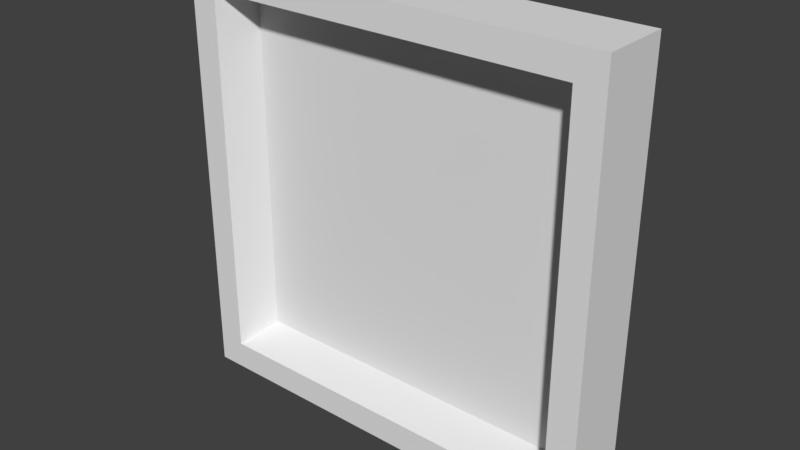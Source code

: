 # Source: Button_panel.blend  (saved by Blender 2.77.0; exported with 4.5.12 LTS)
import bpy
from mathutils import Matrix  # noqa: F401  (used for matrix-valued properties, if any)

bpy.ops.wm.read_factory_settings(use_empty=True)
scene = bpy.context.scene
scene.name = 'Scene'

# ---- collections
col_collection_1 = bpy.data.collections.new('Collection 1'); scene.collection.children.link(col_collection_1)

# ---- materials (node trees are filled in below, after node groups)
mat_material = bpy.data.materials.new('Material')
mat_material.alpha_threshold = 0.0
mat_material.use_transparent_shadow = False
mat_material.roughness = 0.5
mat_material.line_color = (0.0, 0.0, 0.0, 1.0)

# ---- material node trees

# ---- world
world_world = bpy.data.worlds.new('World'); scene.world = world_world
world_world.color = (0.05088, 0.05088, 0.05088)
world_world.use_sun_shadow = False
world_world.sun_shadow_jitter_overblur = 0.0
world_world.cycles.sampling_method = 'MANUAL'

# ---- meshes
me_cube = bpy.data.meshes.new('Cube')
me_cube.from_pydata([(0.3163, 0.05173, -0.3163), (0.3163, -0.05173, -0.3163), (-0.3163, -0.05173, -0.3163), (-0.3163, 0.05173, -0.3163), (0.3163, 0.05173, 0.3163), (0.3163, -0.05173, 0.3163), (-0.3163, -0.05173, 0.3163), (-0.3163, 0.05173, 0.3163), (0.2749, -0.05173, -0.2749), (-0.2749, -0.05173, -0.2749), (0.2749, -0.05173, 0.2749), (-0.2749, -0.05173, 0.2749), (0.2525, 0.005494, -0.2525), (-0.2525, 0.005494, -0.2525), (0.2525, 0.005494, 0.2525), (-0.2525, 0.005494, 0.2525)], [], [(0, 1, 2, 3), (4, 7, 6, 5), (0, 4, 5, 1), (6, 2, 9, 11), (2, 6, 7, 3), (4, 0, 3, 7), (10, 11, 15, 14), (1, 5, 10, 8), (2, 1, 8, 9), (5, 6, 11, 10), (12, 14, 15, 13), (8, 10, 14, 12), (11, 9, 13, 15), (9, 8, 12, 13)])
_uv = me_cube.uv_layers.new(name='UVMap')
_uv.uv.foreach_set('vector', [0.4219, 0.4828, 0.4219, 0.4828, 0.4219, 0.4828, 0.4219, 0.4828, 0.4219, 0.4828, 0.4219, 0.4828, 0.4219, 0.4828, 0.4219, 0.4828, 0.4219, 0.4828, 0.4219, 0.4828, 0.4219, 0.4828, 0.4219, 0.4828, 0.4219, 0.4828, 0.4219, 0.4828, 0.4219, 0.4828, 0.4219, 0.4828, 0.4219, 0.4828, 0.4219, 0.4828, 0.4219, 0.4828, 0.4219, 0.4828, 0.4219, 0.4828, 0.4219, 0.4828, 0.4219, 0.4828, 0.4219, 0.4828, 0.4219, 0.4828, 0.4219, 0.4828, 0.4219, 0.4828, 0.4219, 0.4828, 0.4219, 0.4828, 0.4219, 0.4828, 0.4219, 0.4828, 0.4219, 0.4828, 0.4219, 0.4828, 0.4219, 0.4828, 0.4219, 0.4828, 0.4219, 0.4828, 0.4219, 0.4828, 0.4219, 0.4828, 0.4219, 0.4828, 0.4219, 0.4828, 0.2297, 0.2797, 0.2297, 0.2797, 0.2297, 0.2797, 0.2297, 0.2797, 0.4219, 0.4828, 0.4219, 0.4828, 0.4219, 0.4828, 0.4219, 0.4828, 0.4219, 0.4828, 0.4219, 0.4828, 0.4219, 0.4828, 0.4219, 0.4828, 0.4219, 0.4828, 0.4219, 0.4828, 0.4219, 0.4828, 0.4219, 0.4828])
me_cube.materials.append(mat_material)
me_cube.use_remesh_preserve_volume = False
me_cube.use_remesh_preserve_attributes = False
me_cube.use_mirror_vertex_groups = False
me_cube.update()

# ---- objects
ob_cube = bpy.data.objects.new('Cube', me_cube)

# ---- transforms, parenting, visibility, modifiers, constraints
ob_cube.location = (0.0, 0.0, 0.0)
ob_cube.lock_rotations_4d = False
ob_cube.empty_display_type = 'ARROWS'
ob_cube.lineart.crease_threshold = 0.0

# ---- collection membership
col_collection_1.objects.link(ob_cube)

# ---- scene / render settings (as saved in the file)
scene.frame_start = 1; scene.frame_end = 250; scene.frame_set(1)
scene.render.engine = 'BLENDER_EEVEE_NEXT'
scene.render.resolution_percentage = 50
scene.render.dither_intensity = 0.0
scene.cycles.use_denoising = False
scene.cycles.samples = 128
scene.cycles.sampling_pattern = 'TABULATED_SOBOL'
scene.cycles.light_sampling_threshold = 0.0
scene.cycles.use_adaptive_sampling = False
scene.cycles.use_light_tree = False
scene.cycles.blur_glossy = 0.0
scene.cycles.sample_clamp_indirect = 0.0
scene.view_settings.view_transform = 'Standard'
bpy.context.view_layer.update()

# ---- added for rendering (the .blend has no active camera and no usable light): camera, sun
cam_auto = bpy.data.cameras.new('AutoCamera')
cam_auto.lens = 50.0
cam_auto.sensor_width = 36.0
cam_auto.clip_end = 1000.0
ob_auto_camera = bpy.data.objects.new('AutoCamera', cam_auto)
scene.collection.objects.link(ob_auto_camera)
ob_auto_camera.location = (0.833175, -0.99981, 0.66654)
ob_auto_camera.rotation_euler = (1.09748, -7.21219e-08, 0.694738)
scene.camera = ob_auto_camera
light_auto_sun = bpy.data.lights.new('AutoSun', 'SUN')
light_auto_sun.energy = 3.0
light_auto_sun.angle = 0.0523599
ob_auto_sun = bpy.data.objects.new('AutoSun', light_auto_sun)
scene.collection.objects.link(ob_auto_sun)
ob_auto_sun.rotation_euler = (0.872665, 0.174533, 0.523599)
bpy.context.view_layer.update()
